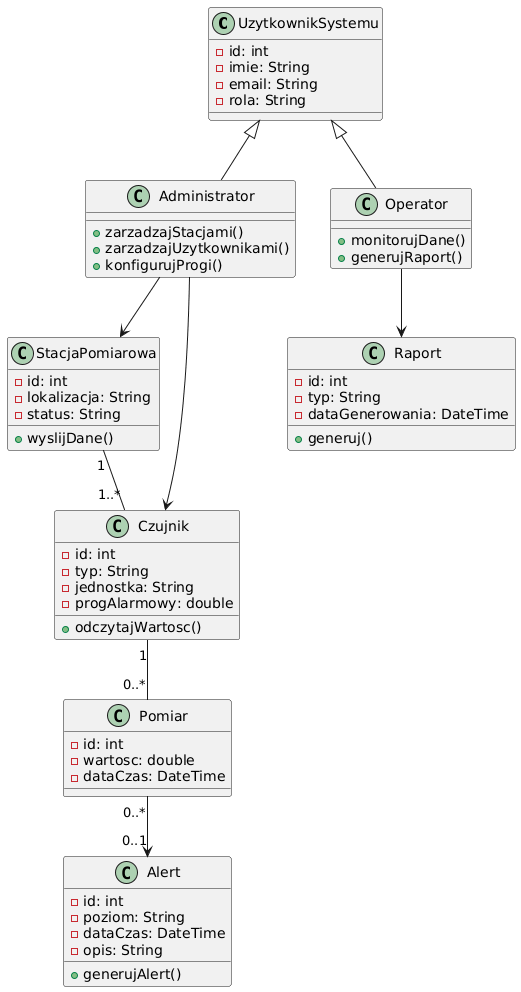

The diagram above was rendered by PlantUML. Its source (embedded in the PNG):
@startuml
class UzytkownikSystemu {
  - id: int
  - imie: String
  - email: String
  - rola: String
}

class Administrator {
  + zarzadzajStacjami()
  + zarzadzajUzytkownikami()
  + konfigurujProgi()
}

class Operator {
  + monitorujDane()
  + generujRaport()
}

class StacjaPomiarowa {
  - id: int
  - lokalizacja: String
  - status: String
  + wyslijDane()
}

class Czujnik {
  - id: int
  - typ: String
  - jednostka: String
  - progAlarmowy: double
  + odczytajWartosc()
}

class Pomiar {
  - id: int
  - wartosc: double
  - dataCzas: DateTime
}

class Alert {
  - id: int
  - poziom: String
  - dataCzas: DateTime
  - opis: String
  + generujAlert()
}

class Raport {
  - id: int
  - typ: String
  - dataGenerowania: DateTime
  + generuj()
}

' Dziedziczenie
UzytkownikSystemu <|-- Administrator
UzytkownikSystemu <|-- Operator

' Relacje
StacjaPomiarowa "1" -- "1..*" Czujnik
Czujnik "1" -- "0..*" Pomiar
Pomiar "0..*" --> "0..1" Alert
Operator --> Raport
Administrator --> StacjaPomiarowa
Administrator --> Czujnik
@enduml